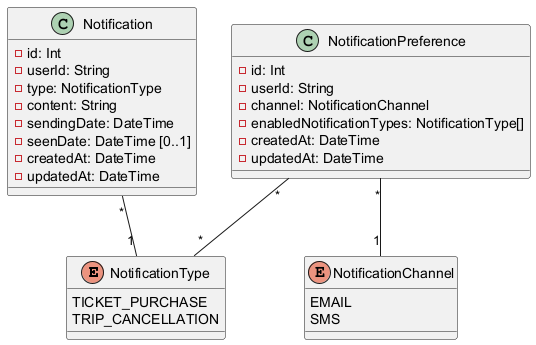

The diagram above was rendered by PlantUML. Its source (embedded in the PNG):
@startuml notification-class

enum NotificationType {
    TICKET_PURCHASE
    TRIP_CANCELLATION
}

enum NotificationChannel {
    EMAIL
    SMS
}

class Notification {
    - id: Int
    - userId: String
    - type: NotificationType
    - content: String
    - sendingDate: DateTime
    - seenDate: DateTime [0..1]
    - createdAt: DateTime
    - updatedAt: DateTime
}

class NotificationPreference {
    - id: Int
    - userId: String
    - channel: NotificationChannel
    - enabledNotificationTypes: NotificationType[]
    - createdAt: DateTime
    - updatedAt: DateTime
}

NotificationPreference "*" -- "1" NotificationChannel
NotificationPreference "*" -- "*" NotificationType
Notification "*" -- "1" NotificationType

@enduml